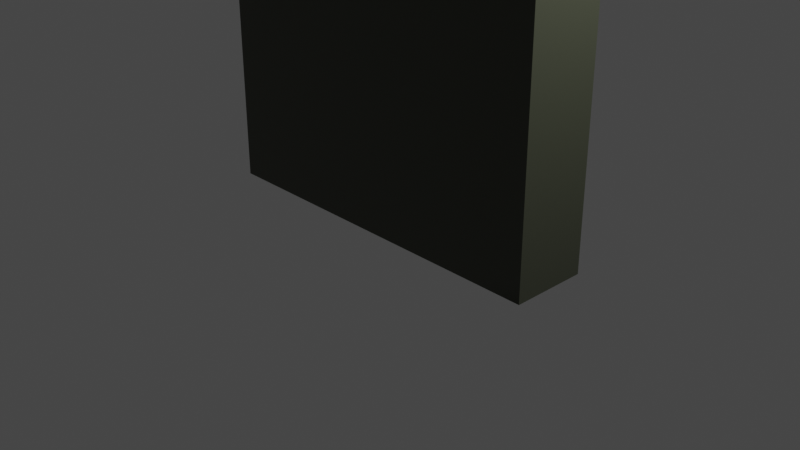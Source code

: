 # Source: Wall_02.blend  (saved by Blender 2.92.15; exported with 4.5.12 LTS)
import bpy
from mathutils import Matrix  # noqa: F401  (used for matrix-valued properties, if any)

bpy.ops.wm.read_factory_settings(use_empty=True)
scene = bpy.context.scene
scene.name = 'Scene'

# ---- collections
col_collection = bpy.data.collections.new('Collection'); scene.collection.children.link(col_collection)

# ---- images (referenced by path relative to the original .blend; pixels are not part of the script)
import os
ASSET_DIR = os.environ.get("B2B_ASSET_DIR", "")  # directory of the original .blend (textures are referenced by path, not embedded)
HERE = os.path.dirname(os.path.abspath(__file__))  # packed textures are extracted next to this script under _unpacked/

def load_image(name, relpath, width, height, colorspace="sRGB"):
    """Load a texture the original file referenced (path relative to the .blend, or extracted next to this script)."""
    p = next((c for c in (os.path.join(HERE, relpath), os.path.join(ASSET_DIR, relpath)) if relpath and os.path.exists(c)), "")
    if p:
        img = bpy.data.images.load(p, check_existing=True)
        img.name = name
    else:  # same state as the original file: an image datablock whose file is absent (Cycles renders it pink)
        img = bpy.data.images.new(name, width, height)
        img.source = "FILE"
        img.filepath = "//" + (relpath or name)
    img.colorspace_settings.name = colorspace
    return img
img_material_base_color = load_image('Material Base Color', '_unpacked/Material_Base_Color.780f58b0.png', 1024, 1024, 'sRGB')
img_material_roughness = load_image('Material Roughness', '_unpacked/Material_Roughness.b6ba1532.png', 1024, 1024, 'Non-Color')

# ---- materials (node trees are filled in below, after node groups)
mat_material = bpy.data.materials.new('Material')
mat_material.alpha_threshold = 0.0
mat_material.use_transparent_shadow = False
mat_material.line_color = (0.0, 0.0, 0.0, 1.0)

# ---- material node trees
mat_material.use_nodes = True; mat_material.node_tree.nodes.clear()
_N = mat_material.node_tree.nodes; _L = mat_material.node_tree.links
n0 = _N.new('ShaderNodeOutputMaterial'); n0.name = 'Material Output'; n0.location = (300, 300)
n1 = _N.new('ShaderNodeBsdfPrincipled'); n1.name = 'Principled BSDF'; n1.location = (10, 300)
n1.distribution = 'GGX'
n1.subsurface_method = 'BURLEY'
n1.inputs[3].default_value = 1.45
n1.inputs[27].default_value = (0.0, 0.0, 0.0, 1.0)
n1.inputs[28].default_value = 1.0
n2 = _N.new('ShaderNodeTexImage'); n2.name = 'Image Texture'; n2.location = (-280, 280)
n2.image = img_material_base_color
n3 = _N.new('ShaderNodeTexImage'); n3.name = 'Image Texture.001'; n3.location = (-280, 140)
n3.image = img_material_roughness
_L.new(n1.outputs[0], n0.inputs[0])
_L.new(n2.outputs[0], n1.inputs[0])
_L.new(n3.outputs[0], n1.inputs[2])
n0.is_active_output = True

# ---- world
world_world = bpy.data.worlds.new('World'); scene.world = world_world
world_world.use_nodes = True; world_world.node_tree.nodes.clear()
_N = world_world.node_tree.nodes; _L = world_world.node_tree.links
n0 = _N.new('ShaderNodeOutputWorld'); n0.name = 'World Output'; n0.location = (300, 300)
n1 = _N.new('ShaderNodeBackground'); n1.name = 'Background'; n1.location = (10, 300)
n1.inputs[0].default_value = (0.05088, 0.05088, 0.05088, 1.0)
_L.new(n1.outputs[0], n0.inputs[0])
n0.is_active_output = True
world_world.color = (0.05088, 0.05088, 0.05088)
world_world.use_sun_shadow = False
world_world.sun_shadow_jitter_overblur = 0.0

# ---- cameras
cam_camera = bpy.data.cameras.new('Camera')
cam_camera.clip_end = 100.0
cam_camera.ortho_scale = 7.314

# ---- lights
light_light = bpy.data.lights.new('Light', 'POINT')
light_light.transmission_factor = 0.0
light_light.energy = 1000.0
light_light.shadow_soft_size = 0.1
light_light.shadow_maximum_resolution = 0.006
light_light.use_absolute_resolution = True

# ---- meshes
me_cube = bpy.data.meshes.new('Cube')
me_cube.from_pydata([(1.0, 1.0, 1.0), (1.0, 1.0, -1.0), (1.0, -1.0, 1.0), (1.0, -1.0, -1.0), (-1.0, 1.0, 1.0), (-1.0, 1.0, -1.0), (-1.0, -1.0, 1.0), (-1.0, -1.0, -1.0)], [], [(0, 4, 6, 2), (3, 2, 6, 7), (7, 6, 4, 5), (5, 1, 3, 7), (1, 0, 2, 3), (5, 4, 0, 1)])
_uv = me_cube.uv_layers.new(name='UVMap')
_uv.uv.foreach_set('vector', [0.625, 0.5, 0.875, 0.5, 0.875, 0.75, 0.625, 0.75, 0.375, 0.75, 0.625, 0.75, 0.625, 1.0, 0.375, 1.0, 0.375, 0.0, 0.625, 0.0, 0.625, 0.25, 0.375, 0.25, 0.125, 0.5, 0.375, 0.5, 0.375, 0.75, 0.125, 0.75, 0.375, 0.5, 0.625, 0.5, 0.625, 0.75, 0.375, 0.75, 0.375, 0.25, 0.625, 0.25, 0.625, 0.5, 0.375, 0.5])
me_cube.materials.append(mat_material)
me_cube.use_remesh_preserve_volume = False
me_cube.use_remesh_preserve_attributes = False
me_cube.use_mirror_vertex_groups = False
me_cube.update()

# ---- objects
ob_cube = bpy.data.objects.new('Cube', me_cube)
ob_light = bpy.data.objects.new('Light', light_light)
ob_camera = bpy.data.objects.new('Camera', cam_camera)

# ---- transforms, parenting, visibility, modifiers, constraints
ob_cube.location = (0.0, 0.0, 3.452)
ob_cube.scale = (1.964, 0.4098, 3.456)
ob_cube.lock_rotations_4d = False
ob_cube.empty_display_type = 'ARROWS'
ob_cube.lineart.crease_threshold = 0.0
ob_light.location = (4.076, 1.005, 5.904)
ob_light.rotation_euler = (0.6503, 0.05522, 1.866)
ob_light.lock_rotations_4d = False
ob_light.empty_display_type = 'ARROWS'
ob_light.color = (0.0, 0.0, 0.0, 0.0)
ob_light.lineart.crease_threshold = 0.0
ob_camera.location = (7.359, -6.926, 4.958)
ob_camera.rotation_euler = (1.109, 0.0, 0.8149)
ob_camera.lock_rotations_4d = False
ob_camera.empty_display_type = 'ARROWS'
ob_camera.color = (0.0, 0.0, 0.0, 0.0)
ob_camera.display_type = 'WIRE'
ob_camera.lineart.crease_threshold = 0.0

# ---- collection membership
col_collection.objects.link(ob_cube)
col_collection.objects.link(ob_light)
col_collection.objects.link(ob_camera)

# ---- scene / render settings (as saved in the file)
scene.camera = ob_camera
scene.frame_start = 1; scene.frame_end = 250; scene.frame_set(1)
scene.render.engine = 'BLENDER_EEVEE_NEXT'
scene.cycles.use_denoising = False
scene.cycles.samples = 128
scene.cycles.sampling_pattern = 'TABULATED_SOBOL'
scene.cycles.use_adaptive_sampling = False
scene.cycles.use_light_tree = False
scene.view_settings.view_transform = 'Filmic'
bpy.context.view_layer.update()
